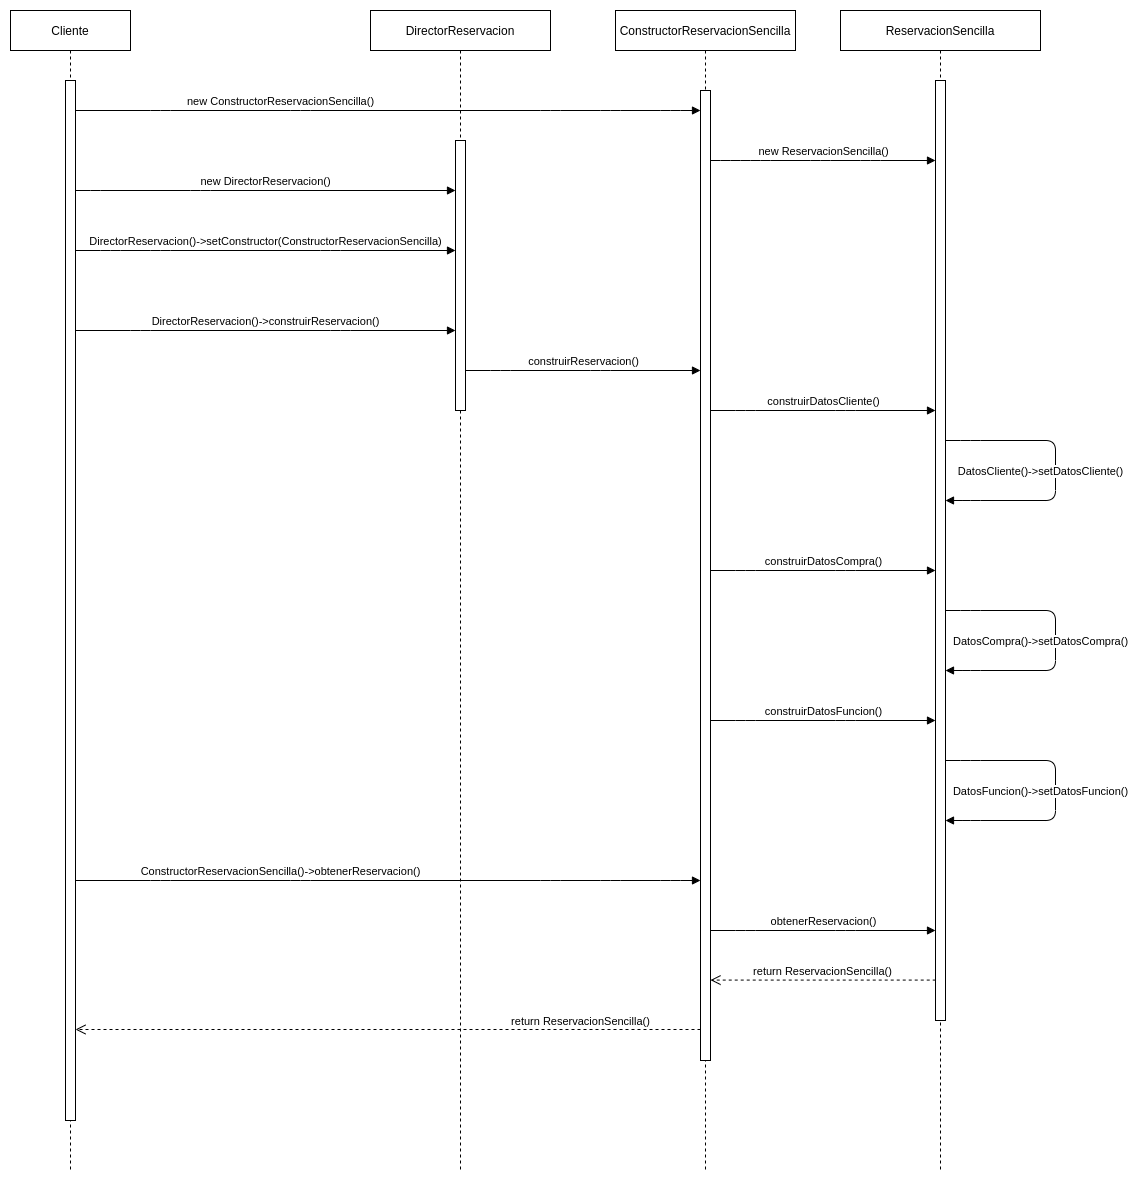

The diagram above was exported from draw.io. Its source (the exported page's mxGraphModel, read from the mxfile embedded in the PNG):
<mxGraphModel dx="2302" dy="651" grid="1" gridSize="10" guides="1" tooltips="1" connect="1" arrows="1" fold="1" page="1" pageScale="1" pageWidth="850" pageHeight="1100" math="0" shadow="0">
  <root>
    <mxCell id="0" />
    <mxCell id="1" parent="0" />
    <mxCell id="3nuBFxr9cyL0pnOWT2aG-5" value="Cliente" style="shape=umlLifeline;perimeter=lifelinePerimeter;container=1;collapsible=0;recursiveResize=0;rounded=0;shadow=0;strokeWidth=1;" parent="1" vertex="1">
      <mxGeometry x="300" y="80" width="120" height="1160" as="geometry" />
    </mxCell>
    <mxCell id="3nuBFxr9cyL0pnOWT2aG-6" value="" style="points=[];perimeter=orthogonalPerimeter;rounded=0;shadow=0;strokeWidth=1;" parent="3nuBFxr9cyL0pnOWT2aG-5" vertex="1">
      <mxGeometry x="55" y="70" width="10" height="1040" as="geometry" />
    </mxCell>
    <mxCell id="UI0SRk6Z0nsymsSiOE_z-2" value="DirectorReservacion" style="shape=umlLifeline;perimeter=lifelinePerimeter;container=1;collapsible=0;recursiveResize=0;rounded=0;shadow=0;strokeWidth=1;" parent="1" vertex="1">
      <mxGeometry x="660" y="80" width="180" height="1160" as="geometry" />
    </mxCell>
    <mxCell id="UI0SRk6Z0nsymsSiOE_z-3" value="" style="points=[];perimeter=orthogonalPerimeter;rounded=0;shadow=0;strokeWidth=1;" parent="UI0SRk6Z0nsymsSiOE_z-2" vertex="1">
      <mxGeometry x="85" y="130" width="10" height="270" as="geometry" />
    </mxCell>
    <mxCell id="UI0SRk6Z0nsymsSiOE_z-8" value="ReservacionSencilla" style="shape=umlLifeline;perimeter=lifelinePerimeter;container=1;collapsible=0;recursiveResize=0;rounded=0;shadow=0;strokeWidth=1;" parent="1" vertex="1">
      <mxGeometry x="1130" y="80" width="200" height="1160" as="geometry" />
    </mxCell>
    <mxCell id="UI0SRk6Z0nsymsSiOE_z-15" value="new DirectorReservacion()" style="html=1;verticalAlign=bottom;endArrow=block;" parent="1" source="3nuBFxr9cyL0pnOWT2aG-6" target="UI0SRk6Z0nsymsSiOE_z-3" edge="1">
      <mxGeometry width="80" relative="1" as="geometry">
        <mxPoint x="380" y="220" as="sourcePoint" />
        <mxPoint x="540" y="220" as="targetPoint" />
        <Array as="points">
          <mxPoint x="380" y="260" />
          <mxPoint x="490" y="260" />
        </Array>
      </mxGeometry>
    </mxCell>
    <mxCell id="UI0SRk6Z0nsymsSiOE_z-19" value="DirectorReservacion()-&amp;gt;setConstructor(ConstructorReservacionSencilla)" style="html=1;verticalAlign=bottom;endArrow=block;" parent="1" source="3nuBFxr9cyL0pnOWT2aG-6" target="UI0SRk6Z0nsymsSiOE_z-3" edge="1">
      <mxGeometry width="80" relative="1" as="geometry">
        <mxPoint x="370" y="240" as="sourcePoint" />
        <mxPoint x="535" y="240" as="targetPoint" />
        <Array as="points">
          <mxPoint x="400" y="320" />
          <mxPoint x="450" y="320" />
          <mxPoint x="620" y="320" />
        </Array>
      </mxGeometry>
    </mxCell>
    <mxCell id="UI0SRk6Z0nsymsSiOE_z-22" value="" style="points=[];perimeter=orthogonalPerimeter;rounded=0;shadow=0;strokeWidth=1;" parent="1" vertex="1">
      <mxGeometry x="1225" y="150" width="10" height="940" as="geometry" />
    </mxCell>
    <mxCell id="UI0SRk6Z0nsymsSiOE_z-23" value="DirectorReservacion()-&amp;gt;construirReservacion()" style="html=1;verticalAlign=bottom;endArrow=block;" parent="1" source="3nuBFxr9cyL0pnOWT2aG-6" target="UI0SRk6Z0nsymsSiOE_z-3" edge="1">
      <mxGeometry width="80" relative="1" as="geometry">
        <mxPoint x="385" y="320" as="sourcePoint" />
        <mxPoint x="740" y="320" as="targetPoint" />
        <Array as="points">
          <mxPoint x="430" y="400" />
          <mxPoint x="630" y="400" />
        </Array>
      </mxGeometry>
    </mxCell>
    <mxCell id="UI0SRk6Z0nsymsSiOE_z-27" value="ConstructorReservacionSencilla" style="shape=umlLifeline;perimeter=lifelinePerimeter;container=1;collapsible=0;recursiveResize=0;rounded=0;shadow=0;strokeWidth=1;" parent="1" vertex="1">
      <mxGeometry x="905" y="80" width="180" height="1160" as="geometry" />
    </mxCell>
    <mxCell id="UI0SRk6Z0nsymsSiOE_z-28" value="" style="points=[];perimeter=orthogonalPerimeter;rounded=0;shadow=0;strokeWidth=1;" parent="1" vertex="1">
      <mxGeometry x="990" y="160" width="10" height="970" as="geometry" />
    </mxCell>
    <mxCell id="UI0SRk6Z0nsymsSiOE_z-29" value="new ConstructorReservacionSencilla()" style="html=1;verticalAlign=bottom;endArrow=block;" parent="1" source="3nuBFxr9cyL0pnOWT2aG-6" target="UI0SRk6Z0nsymsSiOE_z-28" edge="1">
      <mxGeometry x="-0.344" width="80" relative="1" as="geometry">
        <mxPoint x="760" y="209.9999999999999" as="sourcePoint" />
        <mxPoint x="920" y="210" as="targetPoint" />
        <Array as="points">
          <mxPoint x="450" y="180" />
          <mxPoint x="590" y="180" />
          <mxPoint x="840" y="180" />
          <mxPoint x="900" y="180" />
          <mxPoint x="960" y="180" />
        </Array>
        <mxPoint as="offset" />
      </mxGeometry>
    </mxCell>
    <mxCell id="UI0SRk6Z0nsymsSiOE_z-30" value="new ReservacionSencilla()" style="html=1;verticalAlign=bottom;endArrow=block;" parent="1" source="UI0SRk6Z0nsymsSiOE_z-28" target="UI0SRk6Z0nsymsSiOE_z-22" edge="1">
      <mxGeometry width="80" relative="1" as="geometry">
        <mxPoint x="1000" y="240" as="sourcePoint" />
        <mxPoint x="1580" y="240" as="targetPoint" />
        <Array as="points">
          <mxPoint x="1020" y="230" />
          <mxPoint x="1050" y="230" />
          <mxPoint x="1110" y="230" />
          <mxPoint x="1160" y="230" />
        </Array>
      </mxGeometry>
    </mxCell>
    <mxCell id="UI0SRk6Z0nsymsSiOE_z-31" value="construirReservacion()" style="html=1;verticalAlign=bottom;endArrow=block;" parent="1" edge="1">
      <mxGeometry width="80" relative="1" as="geometry">
        <mxPoint x="755" y="440" as="sourcePoint" />
        <mxPoint x="990" y="440" as="targetPoint" />
        <Array as="points">
          <mxPoint x="790" y="440" />
          <mxPoint x="890" y="440" />
        </Array>
      </mxGeometry>
    </mxCell>
    <mxCell id="UI0SRk6Z0nsymsSiOE_z-32" value="construirDatosCliente()" style="html=1;verticalAlign=bottom;endArrow=block;" parent="1" target="UI0SRk6Z0nsymsSiOE_z-22" edge="1">
      <mxGeometry width="80" relative="1" as="geometry">
        <mxPoint x="1000" y="480" as="sourcePoint" />
        <mxPoint x="1235" y="480" as="targetPoint" />
        <Array as="points">
          <mxPoint x="1035" y="480" />
          <mxPoint x="1135" y="480" />
        </Array>
      </mxGeometry>
    </mxCell>
    <mxCell id="UI0SRk6Z0nsymsSiOE_z-36" value="DatosCliente()-&amp;gt;setDatosCliente()" style="html=1;verticalAlign=bottom;endArrow=block;" parent="1" source="UI0SRk6Z0nsymsSiOE_z-22" target="UI0SRk6Z0nsymsSiOE_z-22" edge="1">
      <mxGeometry x="0.0714" y="-15" width="80" relative="1" as="geometry">
        <mxPoint x="1240" y="490" as="sourcePoint" />
        <mxPoint x="1240" y="600" as="targetPoint" />
        <Array as="points">
          <mxPoint x="1260" y="510" />
          <mxPoint x="1345" y="510" />
          <mxPoint x="1345" y="570" />
          <mxPoint x="1260" y="570" />
        </Array>
        <mxPoint as="offset" />
      </mxGeometry>
    </mxCell>
    <mxCell id="UI0SRk6Z0nsymsSiOE_z-37" value="construirDatosCompra()" style="html=1;verticalAlign=bottom;endArrow=block;" parent="1" target="UI0SRk6Z0nsymsSiOE_z-22" edge="1">
      <mxGeometry width="80" relative="1" as="geometry">
        <mxPoint x="1000" y="640" as="sourcePoint" />
        <mxPoint x="1220" y="640" as="targetPoint" />
        <Array as="points">
          <mxPoint x="1035" y="640" />
          <mxPoint x="1135" y="640" />
        </Array>
      </mxGeometry>
    </mxCell>
    <mxCell id="UI0SRk6Z0nsymsSiOE_z-38" value="construirDatosFuncion()" style="html=1;verticalAlign=bottom;endArrow=block;" parent="1" target="UI0SRk6Z0nsymsSiOE_z-22" edge="1">
      <mxGeometry width="80" relative="1" as="geometry">
        <mxPoint x="1000" y="790" as="sourcePoint" />
        <mxPoint x="1605" y="790" as="targetPoint" />
        <Array as="points">
          <mxPoint x="1035" y="790" />
          <mxPoint x="1135" y="790" />
        </Array>
      </mxGeometry>
    </mxCell>
    <mxCell id="UI0SRk6Z0nsymsSiOE_z-39" value="DatosCompra()-&amp;gt;setDatosCompra()" style="html=1;verticalAlign=bottom;endArrow=block;" parent="1" edge="1">
      <mxGeometry x="0.0714" y="-15" width="80" relative="1" as="geometry">
        <mxPoint x="1234.9999999999995" y="680" as="sourcePoint" />
        <mxPoint x="1234.9999999999995" y="740" as="targetPoint" />
        <Array as="points">
          <mxPoint x="1260" y="680" />
          <mxPoint x="1345" y="680" />
          <mxPoint x="1345" y="740" />
          <mxPoint x="1260" y="740" />
        </Array>
        <mxPoint as="offset" />
      </mxGeometry>
    </mxCell>
    <mxCell id="UI0SRk6Z0nsymsSiOE_z-40" value="DatosFuncion()-&amp;gt;setDatosFuncion()" style="html=1;verticalAlign=bottom;endArrow=block;" parent="1" edge="1">
      <mxGeometry x="0.0714" y="-15" width="80" relative="1" as="geometry">
        <mxPoint x="1234.9999999999995" y="830" as="sourcePoint" />
        <mxPoint x="1234.9999999999995" y="890" as="targetPoint" />
        <Array as="points">
          <mxPoint x="1260" y="830" />
          <mxPoint x="1345" y="830" />
          <mxPoint x="1345" y="890" />
          <mxPoint x="1260" y="890" />
        </Array>
        <mxPoint as="offset" />
      </mxGeometry>
    </mxCell>
    <mxCell id="UI0SRk6Z0nsymsSiOE_z-41" value="ConstructorReservacionSencilla()-&amp;gt;obtenerReservacion()" style="html=1;verticalAlign=bottom;endArrow=block;" parent="1" edge="1">
      <mxGeometry x="-0.344" width="80" relative="1" as="geometry">
        <mxPoint x="365" y="950" as="sourcePoint" />
        <mxPoint x="990" y="950" as="targetPoint" />
        <Array as="points">
          <mxPoint x="450" y="950" />
          <mxPoint x="590" y="950" />
          <mxPoint x="840" y="950" />
          <mxPoint x="900" y="950" />
          <mxPoint x="960" y="950" />
        </Array>
        <mxPoint as="offset" />
      </mxGeometry>
    </mxCell>
    <mxCell id="UI0SRk6Z0nsymsSiOE_z-42" value="obtenerReservacion()" style="html=1;verticalAlign=bottom;endArrow=block;" parent="1" target="UI0SRk6Z0nsymsSiOE_z-22" edge="1">
      <mxGeometry width="80" relative="1" as="geometry">
        <mxPoint x="1000" y="1000" as="sourcePoint" />
        <mxPoint x="1604.9999999999995" y="1000" as="targetPoint" />
        <Array as="points">
          <mxPoint x="1035" y="1000" />
          <mxPoint x="1135" y="1000" />
        </Array>
      </mxGeometry>
    </mxCell>
    <mxCell id="UI0SRk6Z0nsymsSiOE_z-43" value="return ReservacionSencilla()" style="html=1;verticalAlign=bottom;endArrow=open;dashed=1;endSize=8;exitX=0.023;exitY=0.957;exitDx=0;exitDy=0;exitPerimeter=0;" parent="1" source="UI0SRk6Z0nsymsSiOE_z-22" target="UI0SRk6Z0nsymsSiOE_z-28" edge="1">
      <mxGeometry relative="1" as="geometry">
        <mxPoint x="1210" y="1050" as="sourcePoint" />
        <mxPoint x="1010" y="1050" as="targetPoint" />
      </mxGeometry>
    </mxCell>
    <mxCell id="UI0SRk6Z0nsymsSiOE_z-44" value="return ReservacionSencilla()" style="html=1;verticalAlign=bottom;endArrow=open;dashed=1;endSize=8;" parent="1" target="3nuBFxr9cyL0pnOWT2aG-6" edge="1">
      <mxGeometry x="-0.616" y="1" relative="1" as="geometry">
        <mxPoint x="990" y="1099" as="sourcePoint" />
        <mxPoint x="385" y="1099" as="targetPoint" />
        <mxPoint as="offset" />
      </mxGeometry>
    </mxCell>
  </root>
</mxGraphModel>